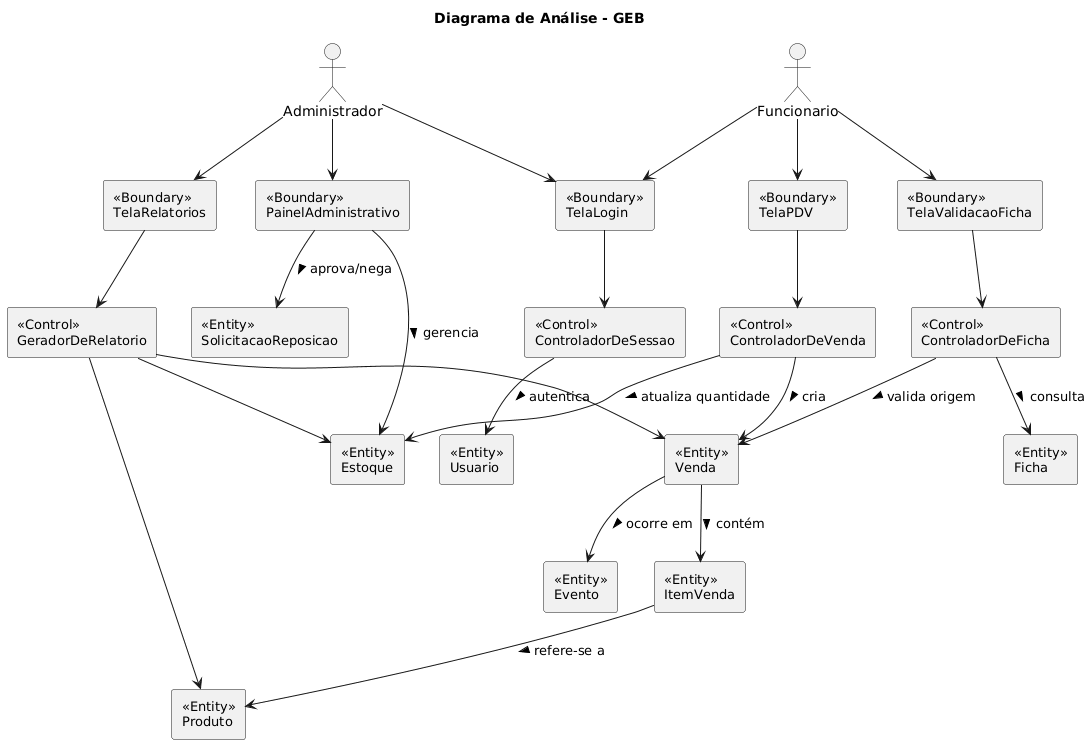

The diagram above was rendered by PlantUML. Its source (embedded in the PNG):
@startuml
skinparam style strictuml
skinparam classAttributeIconSize 0
skinparam rectangleFontSize 13

title Diagrama de Análise - GEB

'===========================
'        ATORES
'===========================
actor Administrador
actor Funcionario

'===========================
'        BOUNDARIES
'===========================
rectangle "«Boundary»\nTelaLogin" as TelaLogin
rectangle "«Boundary»\nTelaPDV" as TelaPDV
rectangle "«Boundary»\nTelaValidacaoFicha" as TelaValidacaoFicha
rectangle "«Boundary»\nPainelAdministrativo" as TelaAdmin
rectangle "«Boundary»\nTelaRelatorios" as TelaRelatorios

'===========================
'        CONTROLES
'===========================
rectangle "«Control»\nControladorDeSessao" as CtrlSessao
rectangle "«Control»\nControladorDeVenda" as CtrlVenda
rectangle "«Control»\nControladorDeFicha" as CtrlFicha
rectangle "«Control»\nGeradorDeRelatorio" as CtrlRelatorio

'===========================
'        ENTIDADES
'===========================
rectangle "«Entity»\nUsuario" as Usuario
rectangle "«Entity»\nVenda" as Venda
rectangle "«Entity»\nItemVenda" as ItemVenda
rectangle "«Entity»\nFicha" as Ficha
rectangle "«Entity»\nEvento" as Evento
rectangle "«Entity»\nEstoque" as Estoque
rectangle "«Entity»\nProduto" as Produto
rectangle "«Entity»\nSolicitacaoReposicao" as ReqRepo

'===========================
'        FLUXO - LOGIN
'===========================
Administrador --> TelaLogin
Funcionario --> TelaLogin
TelaLogin --> CtrlSessao
CtrlSessao --> Usuario : autentica >

'===========================
'        FLUXO - VENDA (PDV)
'===========================
Funcionario --> TelaPDV
TelaPDV --> CtrlVenda

CtrlVenda --> Venda : cria >
Venda --> ItemVenda : contém >
ItemVenda --> Produto : refere-se a >
Venda --> Evento : ocorre em >

CtrlVenda --> Estoque : atualiza quantidade >

'===========================
'        FLUXO - FICHA
'===========================
Funcionario --> TelaValidacaoFicha
TelaValidacaoFicha --> CtrlFicha
CtrlFicha --> Ficha : consulta >
CtrlFicha --> Venda : valida origem >

'===========================
'        FLUXO - ADMINISTRAÇÃO
'===========================
Administrador --> TelaAdmin
TelaAdmin --> Estoque : gerencia >
TelaAdmin --> ReqRepo : aprova/nega >

Administrador --> TelaRelatorios
TelaRelatorios --> CtrlRelatorio
CtrlRelatorio --> Venda
CtrlRelatorio --> Produto
CtrlRelatorio --> Estoque
@enduml